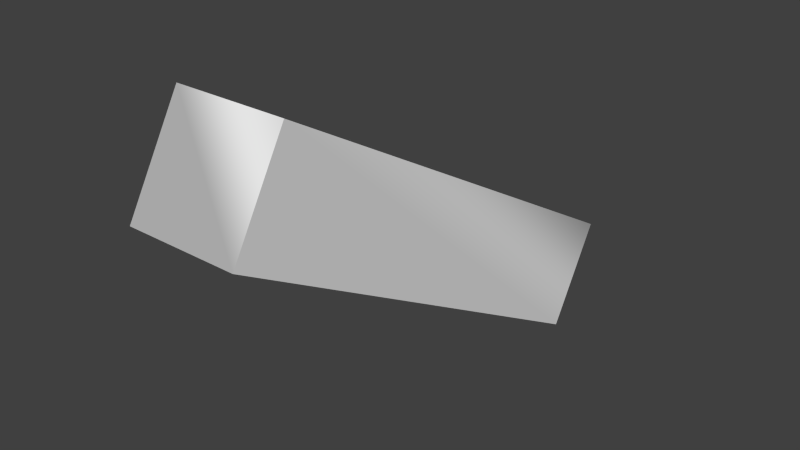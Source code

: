 # Source: torch_on_wall_node.blend  (saved by Blender 2.76.0; exported with 4.5.12 LTS)
import bpy
from mathutils import Matrix  # noqa: F401  (used for matrix-valued properties, if any)

bpy.ops.wm.read_factory_settings(use_empty=True)
scene = bpy.context.scene
scene.name = 'Scene'

# ---- collections
col_collection_1 = bpy.data.collections.new('Collection 1'); scene.collection.children.link(col_collection_1)

# ---- materials (node trees are filled in below, after node groups)
mat_material_001 = bpy.data.materials.new('Material.001')
mat_material_001.alpha_threshold = 0.0
mat_material_001.use_transparent_shadow = False
mat_material_001.roughness = 0.5

# ---- material node trees

# ---- world
world_world = bpy.data.worlds.new('World'); scene.world = world_world
world_world.color = (0.05088, 0.05088, 0.05088)
world_world.use_sun_shadow = False
world_world.sun_shadow_jitter_overblur = 0.0
world_world.cycles.sampling_method = 'MANUAL'
world_world.cycles.sample_map_resolution = 256

# ---- meshes
me_cube_cube_001_cube_cube_001_material_001 = bpy.data.meshes.new('Cube_Cube.001_Cube_Cube.001_Material.001')
me_cube_cube_001_cube_cube_001_material_001.from_pydata([(0.06247, -0.3035, 0.08607), (0.06247, -0.1952, 0.02357), (-0.06253, -0.1952, 0.02357), (-0.06253, -0.3035, 0.08607), (-0.06253, -0.5848, -0.4011), (0.06247, -0.5848, -0.4011), (0.06247, -0.4765, -0.4636), (-0.06253, -0.4765, -0.4636)], [], [(0, 1, 2, 3), (4, 5, 6, 7), (0, 5, 4, 3), (1, 0, 5, 6), (2, 1, 6, 7), (3, 4, 7, 2)])
me_cube_cube_001_cube_cube_001_material_001.polygons.foreach_set('use_smooth', [True] * 6)
_k = set([(0, 1), (1, 2), (1, 6), (3, 4), (4, 5), (4, 7)])
me_cube_cube_001_cube_cube_001_material_001.attributes.new('sharp_edge', 'BOOLEAN', 'EDGE').data.foreach_set('value', [ (min(e.vertices), max(e.vertices)) in _k for e in me_cube_cube_001_cube_cube_001_material_001.edges])
_uv = me_cube_cube_001_cube_cube_001_material_001.uv_layers.new(name='UVMap')
_uv.uv.foreach_set('vector', [0.5625, 0.5, 0.5625, 0.625, 0.4375, 0.625, 0.4375, 0.5, 0.4375, 0.0, 0.5625, 0.0, 0.5625, 0.125, 0.4375, 0.125, 0.5625, 0.625, 0.5625, 0.0, 0.4375, 0.0, 0.4375, 0.625, 0.4375, 0.625, 0.5625, 0.625, 0.5625, 0.0, 0.4375, 0.0, 0.5625, 0.625, 0.4375, 0.625, 0.4375, 0.0, 0.5625, 0.0, 0.4375, 0.625, 0.4375, 0.0, 0.5625, 0.0, 0.5625, 0.625])
me_cube_cube_001_cube_cube_001_material_001.materials.append(mat_material_001)
me_cube_cube_001_cube_cube_001_material_001.use_remesh_preserve_volume = False
me_cube_cube_001_cube_cube_001_material_001.use_remesh_preserve_attributes = False
me_cube_cube_001_cube_cube_001_material_001.use_mirror_vertex_groups = False
me_cube_cube_001_cube_cube_001_material_001.update()
me_cube_cube_001_cube_cube_001_material_001.normals_split_custom_set([tuple(v) for v in zip(*[iter([0.0, 0.5, 0.866, 0.0, 0.5, 0.866, 0.0, 0.5, 0.866, 0.0, 0.5, 0.866, 0.0, 0.5, 0.866, 0.0, 0.5, 0.866, 0.0, 0.5, 0.866, 0.0, 0.5, 0.866, 0.0, 0.866, -0.5, 0.0, 0.866, -0.5, 0.0, 0.866, -0.5, 0.0, 0.866, -0.5, 1.0, 2.318e-08, 0.0, 1.0, 2.318e-08, 0.0, 1.0, 2.318e-08, 0.0, 1.0, 2.318e-08, 0.0, 0.0, 0.866, -0.5, 0.0, 0.866, -0.5, 0.0, 0.866, -0.5, 0.0, 0.866, -0.5, 1.0, 0.0, 0.0, 1.0, 0.0, 0.0, 1.0, 0.0, 0.0, 1.0, 0.0, 0.0])] * 3)])

# ---- objects
ob_torch_wall = bpy.data.objects.new('torch_wall', me_cube_cube_001_cube_cube_001_material_001)

# ---- transforms, parenting, visibility, modifiers, constraints
ob_torch_wall.location = (0.0, 0.0, 0.0)
ob_torch_wall.rotation_euler = (1.571, -0.0, 0.0)
ob_torch_wall.lineart.crease_threshold = 0.0

# ---- collection membership
col_collection_1.objects.link(ob_torch_wall)

# ---- scene / render settings (as saved in the file)
scene.frame_start = 1; scene.frame_end = 250; scene.frame_set(0)
scene.render.engine = 'BLENDER_EEVEE_NEXT'
scene.render.resolution_percentage = 50
scene.render.dither_intensity = 0.0
scene.render.film_transparent = True
scene.cycles.use_denoising = False
scene.cycles.samples = 10
scene.cycles.sampling_pattern = 'TABULATED_SOBOL'
scene.cycles.light_sampling_threshold = 0.0
scene.cycles.use_adaptive_sampling = False
scene.cycles.use_light_tree = False
scene.cycles.blur_glossy = 0.0
scene.cycles.pixel_filter_type = 'GAUSSIAN'
scene.cycles.sample_clamp_indirect = 0.0
scene.view_settings.view_transform = 'Standard'
bpy.context.view_layer.update()

# ---- added for rendering (the .blend has no active camera and no usable light): camera, sun
cam_auto = bpy.data.cameras.new('AutoCamera')
cam_auto.lens = 50.0
cam_auto.sensor_width = 36.0
cam_auto.clip_end = 1000.0
ob_auto_camera = bpy.data.objects.new('AutoCamera', cam_auto)
scene.collection.objects.link(ob_auto_camera)
ob_auto_camera.location = (0.633895, -0.571961, 0.117141)
ob_auto_camera.rotation_euler = (1.09748, -7.21219e-08, 0.694738)
scene.camera = ob_auto_camera
light_auto_sun = bpy.data.lights.new('AutoSun', 'SUN')
light_auto_sun.energy = 3.0
light_auto_sun.angle = 0.0523599
ob_auto_sun = bpy.data.objects.new('AutoSun', light_auto_sun)
scene.collection.objects.link(ob_auto_sun)
ob_auto_sun.rotation_euler = (0.872665, 0.174533, 0.523599)
bpy.context.view_layer.update()

